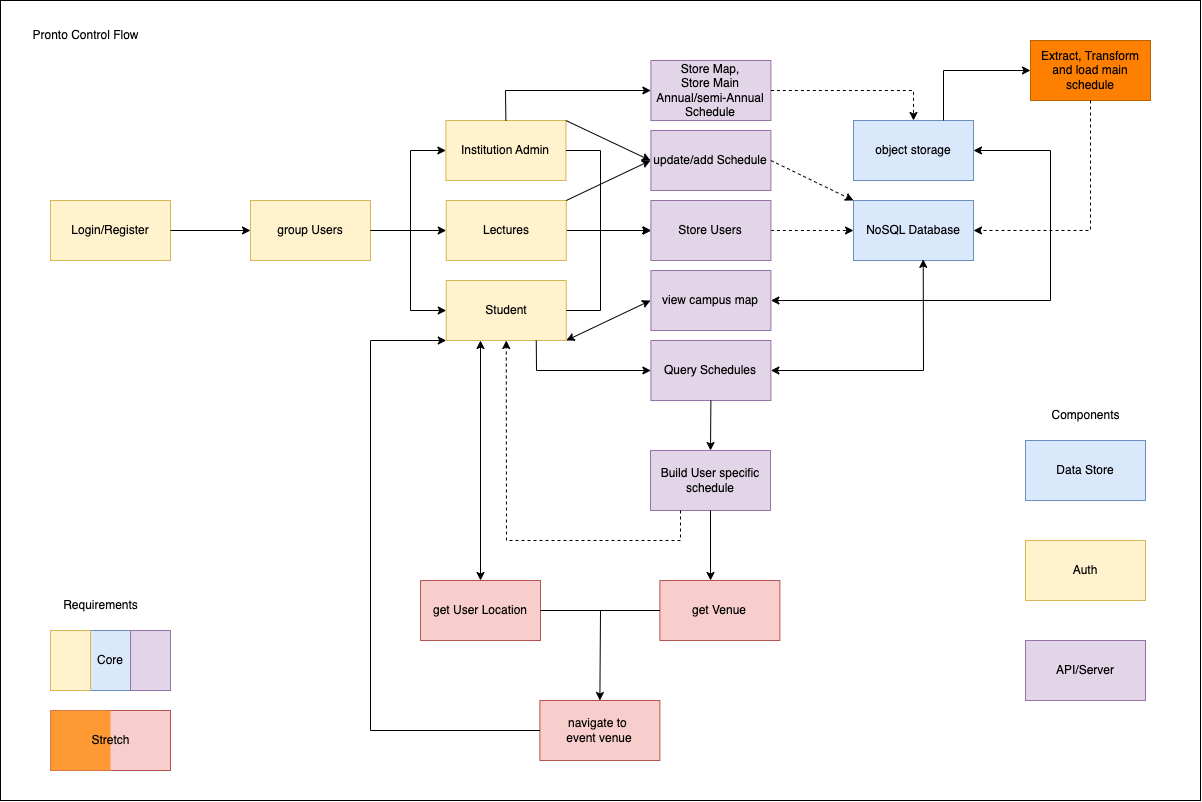

The diagram above was exported from draw.io. Its source (the exported page's mxGraphModel, read from the mxfile embedded in the PNG):
<mxGraphModel dx="1309" dy="1613" grid="1" gridSize="10" guides="1" tooltips="1" connect="1" arrows="1" fold="1" page="1" pageScale="1" pageWidth="850" pageHeight="1100" math="0" shadow="0">
  <root>
    <mxCell id="0" />
    <mxCell id="1" parent="0" />
    <mxCell id="2" value="" style="whiteSpace=wrap;html=1;" vertex="1" parent="1">
      <mxGeometry x="190" y="2200" width="1200" height="800" as="geometry" />
    </mxCell>
    <mxCell id="3" value="Login/Register" style="rounded=0;whiteSpace=wrap;html=1;fillColor=#fff2cc;strokeColor=#d6b656;" vertex="1" parent="1">
      <mxGeometry x="240" y="2400" width="120" height="60" as="geometry" />
    </mxCell>
    <mxCell id="4" style="edgeStyle=orthogonalEdgeStyle;rounded=0;orthogonalLoop=1;jettySize=auto;html=1;exitX=1;exitY=0.5;exitDx=0;exitDy=0;entryX=0;entryY=0.5;entryDx=0;entryDy=0;" edge="1" source="5" target="8" parent="1">
      <mxGeometry relative="1" as="geometry" />
    </mxCell>
    <mxCell id="5" value="group Users" style="rounded=0;whiteSpace=wrap;html=1;fillColor=#fff2cc;strokeColor=#d6b656;" vertex="1" parent="1">
      <mxGeometry x="440" y="2400" width="120" height="60" as="geometry" />
    </mxCell>
    <mxCell id="6" value="Institution Admin" style="rounded=0;whiteSpace=wrap;html=1;fillColor=#fff2cc;strokeColor=#d6b656;" vertex="1" parent="1">
      <mxGeometry x="635.38" y="2320" width="120" height="60" as="geometry" />
    </mxCell>
    <mxCell id="7" style="edgeStyle=orthogonalEdgeStyle;rounded=0;orthogonalLoop=1;jettySize=auto;html=1;exitX=1;exitY=0.5;exitDx=0;exitDy=0;entryX=0;entryY=0.5;entryDx=0;entryDy=0;" edge="1" source="8" target="16" parent="1">
      <mxGeometry relative="1" as="geometry" />
    </mxCell>
    <mxCell id="8" value="Lectures" style="rounded=0;whiteSpace=wrap;html=1;fillColor=#fff2cc;strokeColor=#d6b656;" vertex="1" parent="1">
      <mxGeometry x="635.76" y="2400" width="120" height="60" as="geometry" />
    </mxCell>
    <mxCell id="9" value="Student" style="rounded=0;whiteSpace=wrap;html=1;fillColor=#fff2cc;strokeColor=#d6b656;" vertex="1" parent="1">
      <mxGeometry x="635.76" y="2480" width="120" height="60" as="geometry" />
    </mxCell>
    <mxCell id="10" value="NoSQL Database" style="rounded=0;whiteSpace=wrap;html=1;fillColor=#dae8fc;strokeColor=#6c8ebf;" vertex="1" parent="1">
      <mxGeometry x="1043" y="2400" width="120" height="60" as="geometry" />
    </mxCell>
    <mxCell id="11" value="object storage" style="rounded=0;whiteSpace=wrap;html=1;fillColor=#dae8fc;strokeColor=#6c8ebf;" vertex="1" parent="1">
      <mxGeometry x="1043" y="2320" width="120" height="60" as="geometry" />
    </mxCell>
    <mxCell id="12" value="" style="endArrow=classic;html=1;rounded=0;exitX=1;exitY=0.5;exitDx=0;exitDy=0;entryX=0;entryY=0.5;entryDx=0;entryDy=0;" edge="1" source="3" target="5" parent="1">
      <mxGeometry width="50" height="50" relative="1" as="geometry">
        <mxPoint x="380" y="2380" as="sourcePoint" />
        <mxPoint x="430" y="2330" as="targetPoint" />
      </mxGeometry>
    </mxCell>
    <mxCell id="13" value="" style="endArrow=classic;html=1;rounded=0;exitX=1;exitY=0.5;exitDx=0;exitDy=0;entryX=0;entryY=0.5;entryDx=0;entryDy=0;" edge="1" source="5" target="6" parent="1">
      <mxGeometry width="50" height="50" relative="1" as="geometry">
        <mxPoint x="600" y="2320" as="sourcePoint" />
        <mxPoint x="650" y="2270" as="targetPoint" />
        <Array as="points">
          <mxPoint x="600" y="2430" />
          <mxPoint x="600" y="2350" />
        </Array>
      </mxGeometry>
    </mxCell>
    <mxCell id="14" value="" style="endArrow=classic;html=1;rounded=0;exitX=1;exitY=0.5;exitDx=0;exitDy=0;entryX=0;entryY=0.5;entryDx=0;entryDy=0;" edge="1" source="5" target="9" parent="1">
      <mxGeometry width="50" height="50" relative="1" as="geometry">
        <mxPoint x="500" y="2300" as="sourcePoint" />
        <mxPoint x="550" y="2250" as="targetPoint" />
        <Array as="points">
          <mxPoint x="600" y="2430" />
          <mxPoint x="600" y="2510" />
        </Array>
      </mxGeometry>
    </mxCell>
    <mxCell id="15" style="edgeStyle=orthogonalEdgeStyle;rounded=0;orthogonalLoop=1;jettySize=auto;html=1;exitX=1;exitY=0.5;exitDx=0;exitDy=0;entryX=0;entryY=0.5;entryDx=0;entryDy=0;dashed=1;" edge="1" source="16" target="10" parent="1">
      <mxGeometry relative="1" as="geometry" />
    </mxCell>
    <mxCell id="16" value="Store Users" style="rounded=0;whiteSpace=wrap;html=1;fillColor=#e1d5e7;strokeColor=#9673a6;" vertex="1" parent="1">
      <mxGeometry x="840.38" y="2400" width="120" height="60" as="geometry" />
    </mxCell>
    <mxCell id="17" value="" style="endArrow=classic;html=1;rounded=0;exitX=1;exitY=0.5;exitDx=0;exitDy=0;entryX=0;entryY=0.5;entryDx=0;entryDy=0;" edge="1" source="6" target="16" parent="1">
      <mxGeometry width="50" height="50" relative="1" as="geometry">
        <mxPoint x="860" y="2350" as="sourcePoint" />
        <mxPoint x="910" y="2300" as="targetPoint" />
        <Array as="points">
          <mxPoint x="790" y="2350" />
          <mxPoint x="790" y="2430" />
        </Array>
      </mxGeometry>
    </mxCell>
    <mxCell id="18" value="" style="endArrow=classic;html=1;rounded=0;exitX=1;exitY=0.5;exitDx=0;exitDy=0;entryX=0;entryY=0.5;entryDx=0;entryDy=0;" edge="1" source="9" target="16" parent="1">
      <mxGeometry width="50" height="50" relative="1" as="geometry">
        <mxPoint x="810" y="2520" as="sourcePoint" />
        <mxPoint x="860" y="2470" as="targetPoint" />
        <Array as="points">
          <mxPoint x="790" y="2510" />
          <mxPoint x="790" y="2430" />
        </Array>
      </mxGeometry>
    </mxCell>
    <mxCell id="19" value="Store Map,&lt;br&gt;Store Main Annual/semi-Annual Schedule" style="rounded=0;whiteSpace=wrap;html=1;fillColor=#e1d5e7;strokeColor=#9673a6;" vertex="1" parent="1">
      <mxGeometry x="840.38" y="2260" width="120" height="60" as="geometry" />
    </mxCell>
    <mxCell id="20" value="" style="endArrow=classic;html=1;rounded=0;exitX=0.5;exitY=0;exitDx=0;exitDy=0;entryX=0;entryY=0.5;entryDx=0;entryDy=0;" edge="1" source="6" target="19" parent="1">
      <mxGeometry width="50" height="50" relative="1" as="geometry">
        <mxPoint x="770" y="2290" as="sourcePoint" />
        <mxPoint x="820" y="2240" as="targetPoint" />
        <Array as="points">
          <mxPoint x="695" y="2290" />
        </Array>
      </mxGeometry>
    </mxCell>
    <mxCell id="21" value="" style="endArrow=classic;html=1;rounded=0;exitX=1;exitY=0.5;exitDx=0;exitDy=0;entryX=0.5;entryY=0;entryDx=0;entryDy=0;dashed=1;" edge="1" source="19" target="11" parent="1">
      <mxGeometry width="50" height="50" relative="1" as="geometry">
        <mxPoint x="1020" y="2170" as="sourcePoint" />
        <mxPoint x="1070" y="2120" as="targetPoint" />
        <Array as="points">
          <mxPoint x="1103" y="2290" />
        </Array>
      </mxGeometry>
    </mxCell>
    <mxCell id="22" value="Query Schedules" style="rounded=0;whiteSpace=wrap;html=1;fillColor=#e1d5e7;strokeColor=#9673a6;" vertex="1" parent="1">
      <mxGeometry x="840.38" y="2540" width="120" height="60" as="geometry" />
    </mxCell>
    <mxCell id="23" value="update/add Schedule" style="rounded=0;whiteSpace=wrap;html=1;fillColor=#e1d5e7;strokeColor=#9673a6;" vertex="1" parent="1">
      <mxGeometry x="840.38" y="2330" width="120" height="60" as="geometry" />
    </mxCell>
    <mxCell id="24" value="" style="endArrow=classic;html=1;rounded=0;exitX=0.75;exitY=1;exitDx=0;exitDy=0;entryX=0;entryY=0.5;entryDx=0;entryDy=0;" edge="1" source="9" target="22" parent="1">
      <mxGeometry width="50" height="50" relative="1" as="geometry">
        <mxPoint x="780" y="2690" as="sourcePoint" />
        <mxPoint x="830" y="2640" as="targetPoint" />
        <Array as="points">
          <mxPoint x="726" y="2570" />
        </Array>
      </mxGeometry>
    </mxCell>
    <mxCell id="25" value="" style="endArrow=classic;startArrow=classic;html=1;rounded=0;entryX=0.581;entryY=0.981;entryDx=0;entryDy=0;entryPerimeter=0;exitX=1;exitY=0.5;exitDx=0;exitDy=0;" edge="1" source="22" target="10" parent="1">
      <mxGeometry width="50" height="50" relative="1" as="geometry">
        <mxPoint x="1070" y="2590" as="sourcePoint" />
        <mxPoint x="1120" y="2540" as="targetPoint" />
        <Array as="points">
          <mxPoint x="1113" y="2570" />
        </Array>
      </mxGeometry>
    </mxCell>
    <mxCell id="26" value="" style="endArrow=classic;html=1;rounded=0;exitX=1;exitY=0;exitDx=0;exitDy=0;" edge="1" source="6" parent="1">
      <mxGeometry width="50" height="50" relative="1" as="geometry">
        <mxPoint x="790" y="2410" as="sourcePoint" />
        <mxPoint x="840" y="2360" as="targetPoint" />
      </mxGeometry>
    </mxCell>
    <mxCell id="27" value="" style="endArrow=classic;html=1;rounded=0;exitX=1;exitY=0;exitDx=0;exitDy=0;" edge="1" source="8" parent="1">
      <mxGeometry width="50" height="50" relative="1" as="geometry">
        <mxPoint x="790" y="2410" as="sourcePoint" />
        <mxPoint x="840" y="2360" as="targetPoint" />
      </mxGeometry>
    </mxCell>
    <mxCell id="28" value="" style="endArrow=classic;html=1;rounded=0;exitX=1;exitY=0.5;exitDx=0;exitDy=0;entryX=0;entryY=0;entryDx=0;entryDy=0;dashed=1;" edge="1" source="23" target="10" parent="1">
      <mxGeometry width="50" height="50" relative="1" as="geometry">
        <mxPoint x="1040" y="2730" as="sourcePoint" />
        <mxPoint x="1090" y="2680" as="targetPoint" />
      </mxGeometry>
    </mxCell>
    <mxCell id="29" value="view campus map" style="whiteSpace=wrap;html=1;fillColor=#e1d5e7;strokeColor=#9673a6;" vertex="1" parent="1">
      <mxGeometry x="840.38" y="2470" width="120" height="60" as="geometry" />
    </mxCell>
    <mxCell id="30" value="" style="endArrow=classic;startArrow=classic;html=1;rounded=0;exitX=1;exitY=1;exitDx=0;exitDy=0;" edge="1" source="9" parent="1">
      <mxGeometry width="50" height="50" relative="1" as="geometry">
        <mxPoint x="800" y="2550" as="sourcePoint" />
        <mxPoint x="840" y="2500" as="targetPoint" />
      </mxGeometry>
    </mxCell>
    <mxCell id="31" value="" style="endArrow=classic;startArrow=classic;html=1;rounded=0;exitX=1;exitY=0.5;exitDx=0;exitDy=0;entryX=1;entryY=0.5;entryDx=0;entryDy=0;" edge="1" source="29" target="11" parent="1">
      <mxGeometry width="50" height="50" relative="1" as="geometry">
        <mxPoint x="1170" y="2540" as="sourcePoint" />
        <mxPoint x="1310" y="2330" as="targetPoint" />
        <Array as="points">
          <mxPoint x="1240" y="2500" />
          <mxPoint x="1240" y="2350" />
        </Array>
      </mxGeometry>
    </mxCell>
    <mxCell id="32" value="Build User specific&lt;br&gt;schedule" style="whiteSpace=wrap;html=1;fillColor=#e1d5e7;strokeColor=#9673a6;" vertex="1" parent="1">
      <mxGeometry x="840" y="2650" width="120" height="60" as="geometry" />
    </mxCell>
    <mxCell id="33" value="" style="endArrow=classic;html=1;rounded=0;exitX=0.5;exitY=1;exitDx=0;exitDy=0;entryX=0.5;entryY=0;entryDx=0;entryDy=0;" edge="1" source="22" target="32" parent="1">
      <mxGeometry width="50" height="50" relative="1" as="geometry">
        <mxPoint x="700" y="2790" as="sourcePoint" />
        <mxPoint x="750" y="2740" as="targetPoint" />
      </mxGeometry>
    </mxCell>
    <mxCell id="34" value="" style="endArrow=classic;html=1;rounded=0;exitX=0.25;exitY=1;exitDx=0;exitDy=0;entryX=0.5;entryY=1;entryDx=0;entryDy=0;dashed=1;" edge="1" source="32" target="9" parent="1">
      <mxGeometry width="50" height="50" relative="1" as="geometry">
        <mxPoint x="900" y="2820" as="sourcePoint" />
        <mxPoint x="700" y="2680" as="targetPoint" />
        <Array as="points">
          <mxPoint x="870" y="2740" />
          <mxPoint x="696" y="2740" />
        </Array>
      </mxGeometry>
    </mxCell>
    <mxCell id="35" value="get User Location" style="whiteSpace=wrap;html=1;fillColor=#f8cecc;strokeColor=#b85450;" vertex="1" parent="1">
      <mxGeometry x="610" y="2780" width="120" height="60" as="geometry" />
    </mxCell>
    <mxCell id="36" value="" style="endArrow=classic;startArrow=classic;html=1;rounded=0;exitX=0.5;exitY=0;exitDx=0;exitDy=0;" edge="1" source="35" parent="1">
      <mxGeometry width="50" height="50" relative="1" as="geometry">
        <mxPoint x="550" y="2800" as="sourcePoint" />
        <mxPoint x="670" y="2540" as="targetPoint" />
        <Array as="points" />
      </mxGeometry>
    </mxCell>
    <mxCell id="37" value="get Venue" style="whiteSpace=wrap;html=1;fillColor=#f8cecc;strokeColor=#b85450;" vertex="1" parent="1">
      <mxGeometry x="849.38" y="2780" width="120" height="60" as="geometry" />
    </mxCell>
    <mxCell id="38" value="" style="endArrow=classic;html=1;rounded=0;exitX=0.5;exitY=1;exitDx=0;exitDy=0;entryX=0.422;entryY=0;entryDx=0;entryDy=0;entryPerimeter=0;" edge="1" source="32" target="37" parent="1">
      <mxGeometry width="50" height="50" relative="1" as="geometry">
        <mxPoint x="570" y="2760" as="sourcePoint" />
        <mxPoint x="620" y="2710" as="targetPoint" />
      </mxGeometry>
    </mxCell>
    <mxCell id="39" value="" style="endArrow=none;html=1;rounded=0;exitX=1;exitY=0.5;exitDx=0;exitDy=0;entryX=0;entryY=0.5;entryDx=0;entryDy=0;" edge="1" source="35" target="37" parent="1">
      <mxGeometry width="50" height="50" relative="1" as="geometry">
        <mxPoint x="800" y="2890" as="sourcePoint" />
        <mxPoint x="850" y="2840" as="targetPoint" />
      </mxGeometry>
    </mxCell>
    <mxCell id="40" value="navigate to&amp;nbsp;&lt;br&gt;event venue" style="whiteSpace=wrap;html=1;fillColor=#f8cecc;strokeColor=#b85450;" vertex="1" parent="1">
      <mxGeometry x="729.38" y="2900" width="120" height="60" as="geometry" />
    </mxCell>
    <mxCell id="41" value="" style="endArrow=classic;html=1;rounded=0;entryX=0.5;entryY=0;entryDx=0;entryDy=0;" edge="1" target="40" parent="1">
      <mxGeometry width="50" height="50" relative="1" as="geometry">
        <mxPoint x="790" y="2810" as="sourcePoint" />
        <mxPoint x="610" y="2950" as="targetPoint" />
      </mxGeometry>
    </mxCell>
    <mxCell id="42" value="" style="endArrow=classic;html=1;rounded=0;entryX=0;entryY=1;entryDx=0;entryDy=0;exitX=0;exitY=0.5;exitDx=0;exitDy=0;" edge="1" source="40" target="9" parent="1">
      <mxGeometry width="50" height="50" relative="1" as="geometry">
        <mxPoint x="610" y="2740" as="sourcePoint" />
        <mxPoint x="660" y="2690" as="targetPoint" />
        <Array as="points">
          <mxPoint x="560" y="2930" />
          <mxPoint x="560" y="2540" />
        </Array>
      </mxGeometry>
    </mxCell>
    <mxCell id="43" value="Extract, Transform and load main schedule" style="whiteSpace=wrap;html=1;fillColor=#FF8000;strokeColor=#b46504;" vertex="1" parent="1">
      <mxGeometry x="1220" y="2240" width="120" height="60" as="geometry" />
    </mxCell>
    <mxCell id="44" value="" style="endArrow=classic;html=1;rounded=0;entryX=0;entryY=0.5;entryDx=0;entryDy=0;exitX=0.75;exitY=0;exitDx=0;exitDy=0;" edge="1" source="11" target="43" parent="1">
      <mxGeometry width="50" height="50" relative="1" as="geometry">
        <mxPoint x="1130" y="2310" as="sourcePoint" />
        <mxPoint x="1180" y="2260" as="targetPoint" />
        <Array as="points">
          <mxPoint x="1133" y="2270" />
        </Array>
      </mxGeometry>
    </mxCell>
    <mxCell id="45" value="" style="endArrow=classic;html=1;rounded=0;exitX=0.5;exitY=1;exitDx=0;exitDy=0;entryX=1;entryY=0.5;entryDx=0;entryDy=0;dashed=1;" edge="1" source="43" target="10" parent="1">
      <mxGeometry width="50" height="50" relative="1" as="geometry">
        <mxPoint x="1380" y="2490" as="sourcePoint" />
        <mxPoint x="1430" y="2440" as="targetPoint" />
        <Array as="points">
          <mxPoint x="1280" y="2430" />
        </Array>
      </mxGeometry>
    </mxCell>
    <mxCell id="46" value="" style="whiteSpace=wrap;html=1;fillColor=#f8cecc;strokeColor=#b85450;" vertex="1" parent="1">
      <mxGeometry x="240" y="2910" width="120" height="60" as="geometry" />
    </mxCell>
    <mxCell id="47" value="Core" style="whiteSpace=wrap;html=1;fillColor=#dae8fc;strokeColor=#6c8ebf;" vertex="1" parent="1">
      <mxGeometry x="240" y="2830" width="120" height="60" as="geometry" />
    </mxCell>
    <mxCell id="48" value="Data Store" style="whiteSpace=wrap;html=1;fillColor=#dae8fc;strokeColor=#6c8ebf;" vertex="1" parent="1">
      <mxGeometry x="1215" y="2640" width="120" height="60" as="geometry" />
    </mxCell>
    <mxCell id="49" value="Auth" style="whiteSpace=wrap;html=1;fillColor=#fff2cc;strokeColor=#d6b656;" vertex="1" parent="1">
      <mxGeometry x="1215" y="2740" width="120" height="60" as="geometry" />
    </mxCell>
    <mxCell id="50" value="API/Server" style="whiteSpace=wrap;html=1;fillColor=#e1d5e7;strokeColor=#9673a6;" vertex="1" parent="1">
      <mxGeometry x="1215" y="2840" width="120" height="60" as="geometry" />
    </mxCell>
    <mxCell id="51" value="Requirements" style="text;html=1;align=center;verticalAlign=middle;resizable=0;points=[];autosize=1;strokeColor=none;fillColor=none;" vertex="1" parent="1">
      <mxGeometry x="240" y="2790" width="100" height="30" as="geometry" />
    </mxCell>
    <mxCell id="52" value="Components" style="text;html=1;align=center;verticalAlign=middle;resizable=0;points=[];autosize=1;strokeColor=none;fillColor=none;" vertex="1" parent="1">
      <mxGeometry x="1230" y="2600" width="90" height="30" as="geometry" />
    </mxCell>
    <mxCell id="53" value="Pronto Control Flow" style="text;html=1;align=center;verticalAlign=middle;resizable=0;points=[];autosize=1;strokeColor=none;fillColor=none;" vertex="1" parent="1">
      <mxGeometry x="210" y="2220" width="130" height="30" as="geometry" />
    </mxCell>
    <mxCell id="54" value="" style="whiteSpace=wrap;html=1;fillColor=#fff2cc;strokeColor=#d6b656;" vertex="1" parent="1">
      <mxGeometry x="240" y="2830" width="40" height="60" as="geometry" />
    </mxCell>
    <mxCell id="55" value="" style="whiteSpace=wrap;html=1;fillColor=#e1d5e7;strokeColor=#9673a6;" vertex="1" parent="1">
      <mxGeometry x="320" y="2830" width="40" height="60" as="geometry" />
    </mxCell>
    <mxCell id="56" value="" style="rounded=0;whiteSpace=wrap;html=1;fillColor=#FF9933;strokeColor=none;" vertex="1" parent="1">
      <mxGeometry x="240" y="2910" width="60" height="60" as="geometry" />
    </mxCell>
    <mxCell id="57" value="Stretch" style="text;html=1;align=center;verticalAlign=middle;resizable=0;points=[];autosize=1;strokeColor=none;fillColor=none;" vertex="1" parent="1">
      <mxGeometry x="270" y="2925" width="60" height="30" as="geometry" />
    </mxCell>
  </root>
</mxGraphModel>